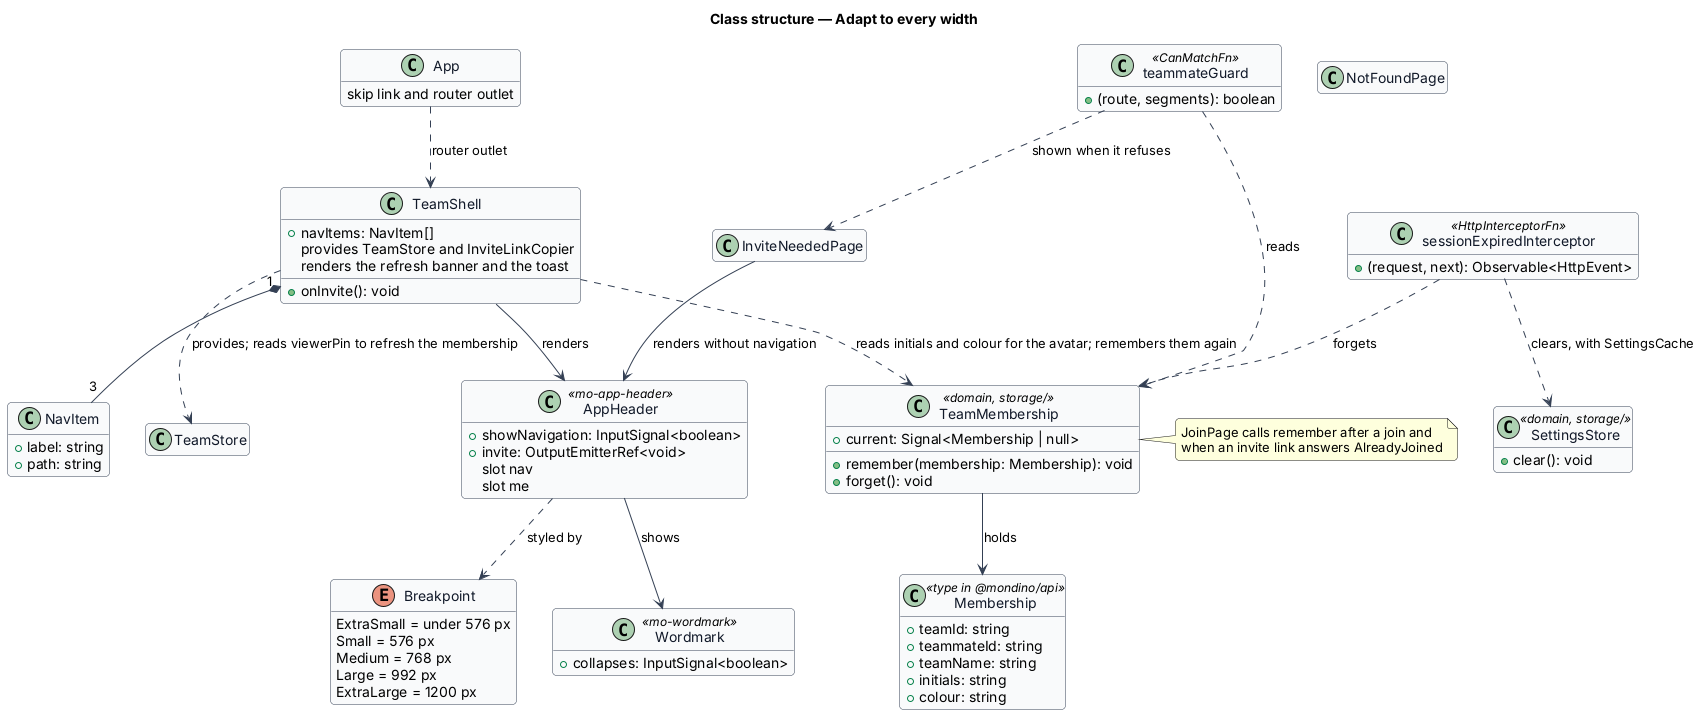

The diagram above was rendered by PlantUML. Its source (embedded in the PNG):
@startuml
skinparam backgroundColor #FFFFFF
skinparam shadowing false
skinparam roundcorner 8
skinparam defaultFontName Arial
skinparam ArrowColor #344054
skinparam class {
  BorderColor #344054
  FontColor #101828
  BackgroundColor #F9FAFB
}
hide empty members
title Class structure — Adapt to every width

enum Breakpoint {
  ExtraSmall = under 576 px
  Small = 576 px
  Medium = 768 px
  Large = 992 px
  ExtraLarge = 1200 px
}

class App {
  skip link and router outlet
}

class TeamShell {
  +navItems: NavItem[]
  provides TeamStore and InviteLinkCopier
  renders the refresh banner and the toast
  +onInvite(): void
}

class NavItem {
  +label: string
  +path: string
}

class AppHeader <<mo-app-header>> {
  +showNavigation: InputSignal<boolean>
  +invite: OutputEmitterRef<void>
  slot nav
  slot me
}

class Wordmark <<mo-wordmark>> {
  +collapses: InputSignal<boolean>
}

class TeamMembership <<domain, storage/>> {
  +current: Signal<Membership | null>
  +remember(membership: Membership): void
  +forget(): void
}

class Membership <<type in @mondino/api>> {
  +teamId: string
  +teammateId: string
  +teamName: string
  +initials: string
  +colour: string
}

class teammateGuard <<CanMatchFn>> {
  +(route, segments): boolean
}

class sessionExpiredInterceptor <<HttpInterceptorFn>> {
  +(request, next): Observable<HttpEvent>
}

class SettingsStore <<domain, storage/>> {
  +clear(): void
}

class InviteNeededPage {
}

class NotFoundPage {
}

class TeamStore {
}

App ..> TeamShell : router outlet
TeamShell --> AppHeader : renders
TeamShell "1" *-- "3" NavItem
TeamShell ..> TeamStore : provides; reads viewerPin to refresh the membership
TeamShell ..> TeamMembership : reads initials and colour for the avatar; remembers them again
InviteNeededPage --> AppHeader : renders without navigation
AppHeader --> Wordmark : shows
AppHeader ..> Breakpoint : styled by
teammateGuard ..> TeamMembership : reads
teammateGuard ..> InviteNeededPage : shown when it refuses
sessionExpiredInterceptor ..> TeamMembership : forgets
sessionExpiredInterceptor ..> SettingsStore : clears, with SettingsCache
TeamMembership --> Membership : holds
note right of TeamMembership : JoinPage calls remember after a join and\nwhen an invite link answers AlreadyJoined
@enduml